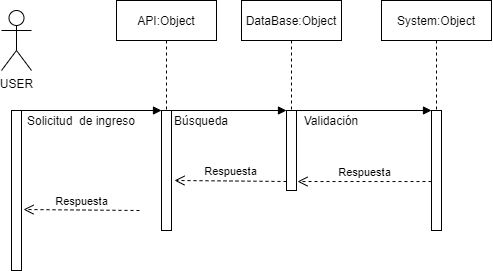

The diagram above was exported from draw.io. Its source (the exported page's mxGraphModel, read from the mxfile embedded in the PNG):
<mxGraphModel dx="599" dy="310" grid="1" gridSize="10" guides="1" tooltips="1" connect="1" arrows="1" fold="1" page="1" pageScale="1" pageWidth="850" pageHeight="1100" math="0" shadow="0">
  <root>
    <mxCell id="0" />
    <mxCell id="1" parent="0" />
    <mxCell id="f_mDl-qVNWmv3vaYhQC3-1" value="USER" style="shape=umlActor;verticalLabelPosition=bottom;verticalAlign=top;html=1;outlineConnect=0;" vertex="1" parent="1">
      <mxGeometry x="180" y="100" width="30" height="60" as="geometry" />
    </mxCell>
    <mxCell id="f_mDl-qVNWmv3vaYhQC3-2" value="" style="html=1;points=[];perimeter=orthogonalPerimeter;" vertex="1" parent="1">
      <mxGeometry x="190" y="200" width="10" height="160" as="geometry" />
    </mxCell>
    <mxCell id="f_mDl-qVNWmv3vaYhQC3-3" value="" style="html=1;points=[];perimeter=orthogonalPerimeter;" vertex="1" parent="1">
      <mxGeometry x="340" y="200" width="10" height="120" as="geometry" />
    </mxCell>
    <mxCell id="f_mDl-qVNWmv3vaYhQC3-4" value="" style="endArrow=block;endFill=1;endSize=6;html=1;" edge="1" parent="1">
      <mxGeometry width="100" relative="1" as="geometry">
        <mxPoint x="199" y="200" as="sourcePoint" />
        <mxPoint x="340" y="200" as="targetPoint" />
      </mxGeometry>
    </mxCell>
    <mxCell id="f_mDl-qVNWmv3vaYhQC3-5" value="Solicitud&amp;nbsp; de ingreso" style="text;html=1;strokeColor=none;fillColor=none;align=center;verticalAlign=middle;whiteSpace=wrap;rounded=0;" vertex="1" parent="1">
      <mxGeometry x="200" y="200" width="120" height="20" as="geometry" />
    </mxCell>
    <mxCell id="f_mDl-qVNWmv3vaYhQC3-6" value="API:Object" style="shape=umlLifeline;perimeter=lifelinePerimeter;whiteSpace=wrap;html=1;container=1;collapsible=0;recursiveResize=0;outlineConnect=0;" vertex="1" parent="1">
      <mxGeometry x="295" y="90" width="100" height="110" as="geometry" />
    </mxCell>
    <mxCell id="f_mDl-qVNWmv3vaYhQC3-7" value="Respuesta" style="html=1;verticalAlign=bottom;endArrow=open;dashed=1;endSize=8;" edge="1" parent="1">
      <mxGeometry relative="1" as="geometry">
        <mxPoint x="318" y="300" as="sourcePoint" />
        <mxPoint x="202" y="299" as="targetPoint" />
      </mxGeometry>
    </mxCell>
    <mxCell id="f_mDl-qVNWmv3vaYhQC3-8" value="" style="html=1;points=[];perimeter=orthogonalPerimeter;" vertex="1" parent="1">
      <mxGeometry x="465" y="200" width="10" height="80" as="geometry" />
    </mxCell>
    <mxCell id="f_mDl-qVNWmv3vaYhQC3-9" value="DataBase:Object" style="shape=umlLifeline;perimeter=lifelinePerimeter;whiteSpace=wrap;html=1;container=1;collapsible=0;recursiveResize=0;outlineConnect=0;" vertex="1" parent="1">
      <mxGeometry x="420" y="90" width="100" height="110" as="geometry" />
    </mxCell>
    <mxCell id="f_mDl-qVNWmv3vaYhQC3-10" value="" style="endArrow=block;endFill=1;endSize=6;html=1;" edge="1" parent="1">
      <mxGeometry width="100" relative="1" as="geometry">
        <mxPoint x="350" y="200" as="sourcePoint" />
        <mxPoint x="465" y="200" as="targetPoint" />
      </mxGeometry>
    </mxCell>
    <mxCell id="f_mDl-qVNWmv3vaYhQC3-11" value="Búsqueda" style="text;html=1;strokeColor=none;fillColor=none;align=center;verticalAlign=middle;whiteSpace=wrap;rounded=0;" vertex="1" parent="1">
      <mxGeometry x="360" y="200" width="40" height="20" as="geometry" />
    </mxCell>
    <mxCell id="f_mDl-qVNWmv3vaYhQC3-12" value="" style="html=1;points=[];perimeter=orthogonalPerimeter;" vertex="1" parent="1">
      <mxGeometry x="610" y="200" width="10" height="120" as="geometry" />
    </mxCell>
    <mxCell id="f_mDl-qVNWmv3vaYhQC3-13" value="System:Object" style="shape=umlLifeline;perimeter=lifelinePerimeter;whiteSpace=wrap;html=1;container=1;collapsible=0;recursiveResize=0;outlineConnect=0;" vertex="1" parent="1">
      <mxGeometry x="560" y="90" width="110" height="110" as="geometry" />
    </mxCell>
    <mxCell id="f_mDl-qVNWmv3vaYhQC3-14" value="" style="endArrow=block;endFill=1;endSize=6;html=1;" edge="1" parent="1" target="f_mDl-qVNWmv3vaYhQC3-12">
      <mxGeometry width="100" relative="1" as="geometry">
        <mxPoint x="475" y="200" as="sourcePoint" />
        <mxPoint x="609" y="200" as="targetPoint" />
      </mxGeometry>
    </mxCell>
    <mxCell id="f_mDl-qVNWmv3vaYhQC3-15" value="Validación" style="text;html=1;strokeColor=none;fillColor=none;align=center;verticalAlign=middle;whiteSpace=wrap;rounded=0;" vertex="1" parent="1">
      <mxGeometry x="480" y="200" width="60" height="20" as="geometry" />
    </mxCell>
    <mxCell id="f_mDl-qVNWmv3vaYhQC3-16" value="Respuesta" style="html=1;verticalAlign=bottom;endArrow=open;dashed=1;endSize=8;entryX=1.1;entryY=0.888;entryDx=0;entryDy=0;entryPerimeter=0;exitX=0;exitY=0.592;exitDx=0;exitDy=0;exitPerimeter=0;" edge="1" parent="1" source="f_mDl-qVNWmv3vaYhQC3-12" target="f_mDl-qVNWmv3vaYhQC3-8">
      <mxGeometry relative="1" as="geometry">
        <mxPoint x="610" y="271" as="sourcePoint" />
        <mxPoint x="480" y="270" as="targetPoint" />
      </mxGeometry>
    </mxCell>
    <mxCell id="f_mDl-qVNWmv3vaYhQC3-17" value="Respuesta" style="html=1;verticalAlign=bottom;endArrow=open;dashed=1;endSize=8;entryX=1.3;entryY=0.583;entryDx=0;entryDy=0;entryPerimeter=0;" edge="1" parent="1" target="f_mDl-qVNWmv3vaYhQC3-3">
      <mxGeometry relative="1" as="geometry">
        <mxPoint x="465" y="271" as="sourcePoint" />
        <mxPoint x="340" y="270" as="targetPoint" />
      </mxGeometry>
    </mxCell>
  </root>
</mxGraphModel>